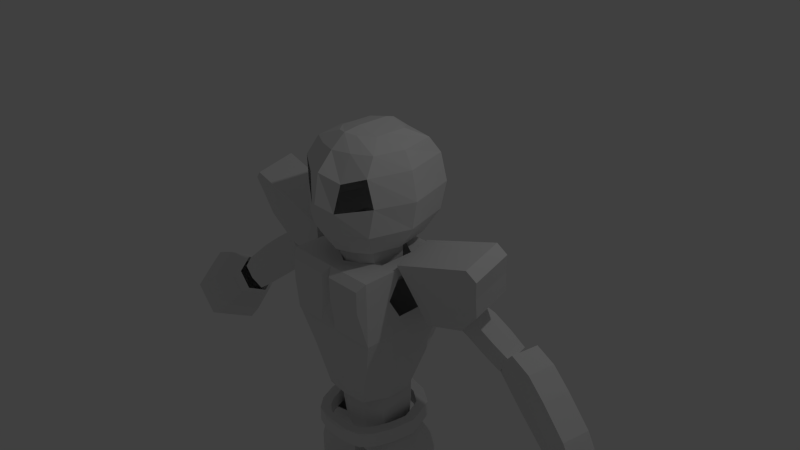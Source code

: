 # Source: KAMEN_soldier_blend.blend  (saved by Blender 2.74.0; exported with 4.5.12 LTS)
import bpy
from mathutils import Matrix  # noqa: F401  (used for matrix-valued properties, if any)

bpy.ops.wm.read_factory_settings(use_empty=True)
scene = bpy.context.scene
scene.name = 'Scene'

# ---- collections
col_collection_1 = bpy.data.collections.new('Collection 1'); scene.collection.children.link(col_collection_1)

# ---- world
world_world = bpy.data.worlds.new('World'); scene.world = world_world
world_world.color = (0.05088, 0.05088, 0.05088)
world_world.use_sun_shadow = False
world_world.sun_shadow_jitter_overblur = 0.0
world_world.cycles.sampling_method = 'MANUAL'
world_world.cycles.sample_map_resolution = 256

# ---- cameras
cam_camera = bpy.data.cameras.new('Camera')
cam_camera.clip_end = 100.0
cam_camera.lens = 35.0
cam_camera.sensor_width = 32.0
cam_camera.sensor_height = 18.0
cam_camera.ortho_scale = 7.314
cam_camera.dof.focus_distance = 0.0
cam_camera.dof.aperture_fstop = 128.0

# ---- lights
light_lamp = bpy.data.lights.new('Lamp', 'POINT')
light_lamp.transmission_factor = 0.0
light_lamp.cutoff_distance = 30.0
light_lamp.energy = 100.0
light_lamp.shadow_buffer_clip_start = 1.001
light_lamp.shadow_soft_size = 0.1
light_lamp.shadow_maximum_resolution = 0.006
light_lamp.use_absolute_resolution = True
light_lamp.cycles.use_multiple_importance_sampling = False

# ---- meshes
me_cylinder_003 = bpy.data.meshes.new('Cylinder.003')
me_cylinder_003.from_pydata([(0.6394, 0.5, -0.65), (0.6399, 0.5, -0.2), (0.7754, 0.3, -0.65), (0.7755, 0.3, -0.2), (0.7754, -0.3, -0.65), (0.7755, -0.3, -0.2), (0.6394, -0.5, -0.65), (0.6399, -0.5, -0.2), (0.1717, -0.3, -0.65), (0.1722, -0.3, -0.2), (0.1717, 0.3, -0.65), (0.1722, 0.3, -0.2), (-0.6337, 0.5, -0.65), (-0.6331, 0.5, -0.2), (-0.166, 0.3, -0.65), (-0.1655, 0.3, -0.2), (-0.166, -0.3, -0.65), (-0.1655, -0.3, -0.2), (-0.6337, -0.5, -0.65), (-0.6331, -0.5, -0.2), (-0.7704, -0.3, -0.65), (-0.7703, -0.3, -0.2), (-0.7704, 0.3, -0.65), (-0.7703, 0.3, -0.2), (0.4723, 0.336, 0.27), (0.5749, 0.252, 0.27), (0.5749, -0.252, 0.27), (0.4723, -0.336, 0.27), (0.1231, -0.252, 0.27), (0.1231, 0.252, 0.27), (-0.4783, 0.336, 0.27), (-0.1291, 0.252, 0.27), (-0.1291, -0.252, 0.27), (-0.4783, -0.336, 0.27), (-0.5793, -0.252, 0.27), (-0.5793, 0.252, 0.27), (0.003359, 0.3, -0.19), (0.003359, -0.3, -0.19), (-0.003003, 0.252, 0.27), (-0.003003, -0.252, 0.27), (0.8528, -8.409e-08, -0.65), (0.853, -1.089e-07, -0.2), (0.6325, -2.869e-08, 0.27), (-0.8476, 3.512e-08, -0.65), (-0.8475, 1.029e-08, -0.2), (-0.6372, 7.145e-08, 0.27), (-0.1754, -0.2805, -2.384e-07), (0.1754, -0.2805, -2.384e-07), (0.1754, 0.2805, -2.384e-07), (-0.1754, 0.2805, -2.384e-07), (-0.5951, 0.4675, -2.384e-07), (-0.7227, 0.2805, -2.384e-07), (-0.7227, -0.2805, -2.384e-07), (-0.5951, -0.4675, -2.384e-07), (0.5952, 0.4675, -2.384e-07), (0.5952, -0.4675, -2.384e-07), (0.7227, -0.2805, -2.384e-07), (0.7227, 0.2805, -2.384e-07), (-2.414e-06, 0.2805, -2.384e-07), (-2.414e-06, -0.2805, -2.384e-07), (0.7949, -4.729e-08, -2.384e-07), (-0.795, 6.417e-08, -2.384e-07)], [], [(0, 1, 3, 2), (40, 41, 5, 4), (4, 5, 7, 6), (6, 7, 9, 8), (59, 47, 28, 39), (10, 11, 1, 0), (8, 9, 11, 10), (50, 51, 35, 30), (12, 13, 15, 14), (14, 15, 17, 16), (16, 17, 19, 18), (18, 19, 21, 20), (36, 37, 17, 15), (22, 23, 13, 12), (43, 44, 23, 22), (58, 49, 31, 38), (61, 52, 34, 45), (52, 53, 33, 34), (53, 46, 32, 33), (49, 50, 30, 31), (54, 48, 29, 24), (47, 55, 27, 28), (55, 56, 26, 27), (60, 57, 25, 42), (57, 54, 24, 25), (48, 58, 38, 29), (11, 9, 37, 36), (46, 59, 39, 32), (56, 60, 42, 26), (2, 3, 41, 40), (51, 61, 45, 35), (20, 21, 44, 43), (23, 44, 61, 51), (5, 41, 60, 56), (17, 37, 59, 46), (11, 36, 58, 48), (3, 1, 54, 57), (41, 3, 57, 60), (7, 5, 56, 55), (9, 7, 55, 47), (1, 11, 48, 54), (15, 13, 50, 49), (19, 17, 46, 53), (21, 19, 53, 52), (44, 21, 52, 61), (36, 15, 49, 58), (13, 23, 51, 50), (37, 9, 47, 59)])
me_cylinder_003.use_remesh_preserve_volume = False
me_cylinder_003.use_remesh_preserve_attributes = False
me_cylinder_003.use_mirror_vertex_groups = False
me_cylinder_003.update()
me_cube_006 = bpy.data.meshes.new('Cube.006')
me_cube_006.from_pydata([(-1.0, -0.6278, -0.4223), (-1.0, -0.6012, 0.5), (-1.0, 0.6372, -0.5867), (-1.0, 0.5988, 0.5), (1.0, -0.6278, -0.4223), (1.0, -0.6012, 0.5), (1.0, 0.6372, -0.5867), (1.0, 0.5988, 0.5), (-1.0, -0.3345, 0.5), (-1.0, 0.3322, 0.5), (-1.0, 0.3322, -0.8339), (-1.0, -0.3345, -0.8339), (1.0, 0.3322, 0.5), (1.0, -0.3345, 0.5), (1.0, -0.3345, -0.8339), (1.0, 0.3322, -0.8339), (-1.0, -0.001168, 0.5), (-1.0, -0.001166, -0.8339), (1.0, -0.001168, 0.5), (1.0, -0.001166, -0.8339), (0.8, -0.001168, 0.5), (0.4, 0.2067, 0.5), (-0.4, 0.2067, 0.5), (-0.8, -0.001168, 0.5), (-0.4, -0.209, 0.5), (0.4, -0.209, 0.5), (0.8, -0.001166, -0.8339), (0.4, 0.2067, -0.8339), (-0.4, 0.2067, -0.8339), (-0.8, -0.001166, -0.8339), (-0.4, -0.209, -0.8339), (0.4, -0.209, -0.8339), (-1.0, -0.6145, 0.1399), (-1.0, 0.618, 0.05772), (1.0, 0.618, 0.05772), (1.0, -0.6145, 0.1399), (1.0, 0.3322, -0.06588), (1.0, -0.3345, -0.06588), (-1.0, -0.3345, -0.06588), (-1.0, 0.3322, -0.06588), (-1.0, -0.001167, -0.06588), (1.0, -0.001167, -0.06588)], [], [(39, 33, 2, 10), (33, 34, 6, 2), (37, 35, 4, 14), (35, 32, 0, 4), (10, 2, 6, 15), (12, 7, 3, 9), (5, 13, 8, 1), (0, 11, 14, 4), (34, 36, 15, 6), (41, 37, 14, 19), (32, 38, 11, 0), (40, 39, 10, 17), (38, 40, 17, 11), (36, 41, 19, 15), (8, 13, 25, 24), (13, 18, 20, 25), (18, 12, 21, 20), (12, 9, 22, 21), (9, 16, 23, 22), (16, 8, 24, 23), (11, 30, 31, 14), (14, 31, 26, 19), (19, 26, 27, 15), (15, 27, 28, 10), (10, 28, 29, 17), (17, 29, 30, 11), (12, 18, 41, 36), (8, 16, 40, 38), (16, 9, 39, 40), (1, 8, 38, 32), (18, 13, 37, 41), (7, 12, 36, 34), (5, 1, 32, 35), (13, 5, 35, 37), (3, 7, 34, 33), (9, 3, 33, 39)])
me_cube_006.use_remesh_preserve_volume = False
me_cube_006.use_remesh_preserve_attributes = False
me_cube_006.use_mirror_vertex_groups = False
me_cube_006.update()
me_cube_005 = bpy.data.meshes.new('Cube.005')
me_cube_005.from_pydata([(1.0, -0.6278, -0.4223), (1.0, -0.6012, 0.5), (1.0, 0.6372, -0.5867), (1.0, 0.5988, 0.5), (-1.0, -0.6278, -0.4223), (-1.0, -0.6012, 0.5), (-1.0, 0.6372, -0.5867), (-1.0, 0.5988, 0.5), (1.0, -0.3345, 0.5), (1.0, 0.3322, 0.5), (1.0, 0.3322, -0.8339), (1.0, -0.3345, -0.8339), (-1.0, 0.3322, 0.5), (-1.0, -0.3345, 0.5), (-1.0, -0.3345, -0.8339), (-1.0, 0.3322, -0.8339), (1.0, -0.001168, 0.5), (1.0, -0.001166, -0.8339), (-1.0, -0.001168, 0.5), (-1.0, -0.001166, -0.8339), (-0.8, -0.001168, 0.5), (-0.4, 0.2067, 0.5), (0.4, 0.2067, 0.5), (0.8, -0.001168, 0.5), (0.4, -0.209, 0.5), (-0.4, -0.209, 0.5), (-0.8, -0.001166, -0.8339), (-0.4, 0.2067, -0.8339), (0.4, 0.2067, -0.8339), (0.8, -0.001166, -0.8339), (0.4, -0.209, -0.8339), (-0.4, -0.209, -0.8339), (1.0, -0.6145, 0.1399), (1.0, 0.618, 0.05772), (-1.0, 0.618, 0.05772), (-1.0, -0.6145, 0.1399), (-1.0, 0.3322, -0.06588), (-1.0, -0.3345, -0.06588), (1.0, -0.3345, -0.06588), (1.0, 0.3322, -0.06588), (1.0, -0.001167, -0.06588), (-1.0, -0.001167, -0.06588)], [], [(39, 10, 2, 33), (33, 2, 6, 34), (37, 14, 4, 35), (35, 4, 0, 32), (10, 15, 6, 2), (12, 9, 3, 7), (5, 1, 8, 13), (0, 4, 14, 11), (34, 6, 15, 36), (41, 19, 14, 37), (32, 0, 11, 38), (40, 17, 10, 39), (38, 11, 17, 40), (36, 15, 19, 41), (8, 24, 25, 13), (13, 25, 20, 18), (18, 20, 21, 12), (12, 21, 22, 9), (9, 22, 23, 16), (16, 23, 24, 8), (11, 14, 31, 30), (14, 19, 26, 31), (19, 15, 27, 26), (15, 10, 28, 27), (10, 17, 29, 28), (17, 11, 30, 29), (12, 36, 41, 18), (8, 38, 40, 16), (16, 40, 39, 9), (1, 32, 38, 8), (18, 41, 37, 13), (7, 34, 36, 12), (5, 35, 32, 1), (13, 37, 35, 5), (3, 33, 34, 7), (9, 39, 33, 3)])
me_cube_005.use_remesh_preserve_volume = False
me_cube_005.use_remesh_preserve_attributes = False
me_cube_005.use_mirror_vertex_groups = False
me_cube_005.update()
me_cylinder_002 = bpy.data.meshes.new('Cylinder.002')
me_cylinder_002.from_pydata([(-0.09784, -13.17, -0.2247), (0.6254, -13.18, -0.1404), (0.705, -13.75, 0.1404), (0.02965, -14.07, 0.2247), (-0.5913, -14.03, 0.1404), (-0.6709, -13.47, -0.1404), (0.114, 0.9584, -0.5665), (-0.2377, -1.341, -0.006595), (0.735, 0.9966, -0.4821), (0.3831, -1.304, 0.07747), (0.8147, 1.561, -0.2013), (0.4628, -0.7389, 0.3583), (0.2415, 1.862, -0.1172), (-0.1103, -0.4374, 0.4428), (-0.3794, 1.825, -0.2013), (-0.7312, -0.4757, 0.3583), (-0.459, 1.26, -0.4821), (-0.8109, -1.041, 0.07747), (-0.1509, -0.9233, -0.1096), (0.5619, -0.906, -0.02544), (0.6415, -0.3411, 0.2554), (-0.02344, -0.01954, 0.3398), (-0.6444, -0.05768, 0.2554), (-0.7241, -0.6225, -0.02544), (0.6889, 0.0479, -0.2554), (0.7685, 0.6128, 0.02545), (0.08273, 0.9383, 0.1095), (-0.5381, 0.9008, 0.02545), (-0.6178, 0.3359, -0.2554), (-0.04476, 0.03453, -0.3398), (-0.09784, -0.4444, -0.2247), (0.6254, -0.429, -0.1404), (0.705, 0.1358, 0.1404), (0.02965, 0.4594, 0.2247), (-0.5913, 0.4215, 0.1404), (-0.6709, -0.1433, -0.1404)], [(0, 1), (1, 2), (2, 3), (3, 4), (5, 0), (4, 5)], [(18, 19, 9, 7), (19, 20, 11, 9), (20, 21, 13, 11), (21, 22, 15, 13), (23, 18, 7, 17), (22, 23, 17, 15), (34, 35, 23, 22), (35, 30, 18, 23), (33, 34, 22, 21), (32, 33, 21, 20), (31, 32, 20, 19), (30, 31, 19, 18), (6, 8, 24, 29), (8, 10, 25, 24), (10, 12, 26, 25), (12, 14, 27, 26), (16, 6, 29, 28), (14, 16, 28, 27), (29, 24, 31, 30), (24, 25, 32, 31), (25, 26, 33, 32), (26, 27, 34, 33), (28, 29, 30, 35), (27, 28, 35, 34)])
me_cylinder_002.use_remesh_preserve_volume = False
me_cylinder_002.use_remesh_preserve_attributes = False
me_cylinder_002.use_mirror_vertex_groups = False
me_cylinder_002.update()
me_cylinder_001 = bpy.data.meshes.new('Cylinder.001')
me_cylinder_001.from_pydata([(0.114, -0.9584, -0.5665), (-0.2377, 1.341, -0.006595), (0.735, -0.9966, -0.4821), (0.3831, 1.304, 0.07747), (0.8147, -1.561, -0.2013), (0.4628, 0.7389, 0.3583), (0.2415, -1.862, -0.1172), (-0.1103, 0.4374, 0.4428), (-0.3794, -1.825, -0.2013), (-0.7312, 0.4757, 0.3583), (-0.459, -1.26, -0.4821), (-0.8109, 1.041, 0.07747), (-0.1509, 0.9233, -0.1096), (0.5619, 0.906, -0.02544), (0.6415, 0.3411, 0.2554), (-0.02344, 0.01955, 0.3398), (-0.6444, 0.05768, 0.2554), (-0.7241, 0.6225, -0.02544), (0.6889, -0.0479, -0.2554), (0.7685, -0.6128, 0.02545), (0.08273, -0.9383, 0.1095), (-0.5381, -0.9008, 0.02545), (-0.6178, -0.3359, -0.2554), (-0.04476, -0.03453, -0.3398), (-0.09784, 0.4444, -0.2247), (0.6254, 0.429, -0.1404), (0.705, -0.1358, 0.1404), (0.02965, -0.4594, 0.2247), (-0.5913, -0.4215, 0.1404), (-0.6709, 0.1433, -0.1404)], [], [(12, 1, 3, 13), (13, 3, 5, 14), (14, 5, 7, 15), (15, 7, 9, 16), (17, 11, 1, 12), (16, 9, 11, 17), (28, 16, 17, 29), (29, 17, 12, 24), (27, 15, 16, 28), (26, 14, 15, 27), (25, 13, 14, 26), (24, 12, 13, 25), (0, 23, 18, 2), (2, 18, 19, 4), (4, 19, 20, 6), (6, 20, 21, 8), (10, 22, 23, 0), (8, 21, 22, 10), (23, 24, 25, 18), (18, 25, 26, 19), (19, 26, 27, 20), (20, 27, 28, 21), (22, 29, 24, 23), (21, 28, 29, 22)])
me_cylinder_001.use_remesh_preserve_volume = False
me_cylinder_001.use_remesh_preserve_attributes = False
me_cylinder_001.use_mirror_vertex_groups = False
me_cylinder_001.update()
me_cube_004 = bpy.data.meshes.new('Cube.004')
me_cube_004.from_pydata([(0.1835, -0.5455, -0.7749), (0.6206, -1.374, 0.4038), (0.2195, 1.386, -0.5709), (0.6565, 0.558, 0.6077), (-1.082, -0.9163, 0.01046), (-1.059, -1.574, 1.004), (-1.046, 1.016, 0.2144), (-1.023, 0.3574, 1.208), (-0.1767, 0.4585, 0.9055), (-0.6137, 1.287, -0.2732), (-0.2126, -1.473, 0.7016), (-0.6497, -0.645, -0.4771), (0.5427, -1.226, 0.1939), (0.5787, 0.7055, 0.3978), (-1.202, 0.4928, 1.034), (-1.238, -1.439, 0.8304), (-0.3917, -1.338, 0.5278), (-0.3557, 0.5939, 0.7318), (0.4474, 0.8618, 0.03889), (0.545, 0.2232, 0.2776), (0.5287, -0.6534, 0.1851), (0.4148, -0.8913, -0.1462), (0.3173, -0.2527, -0.3849), (0.3336, 0.6238, -0.2924), (0.4069, 1.031, -0.06544), (-1.117, 0.7393, 0.6455), (-1.152, -1.193, 0.4416), (-0.5129, -1.006, 0.04651), (-0.4769, 0.9256, 0.2504), (0.371, -0.9007, -0.2694), (-0.1804, 1.249, -0.4381), (-0.4843, 0.7759, -0.3786), (-0.5006, -0.1007, -0.4712), (-0.2131, -0.5037, -0.6231), (0.09083, -0.03006, -0.6825), (0.1071, 0.8465, -0.59), (-0.1788, 1.339, -0.4286), (0.2223, -1.421, 0.5461), (0.2583, 0.5104, 0.75), (-0.2147, -0.593, -0.6325), (0.1805, 0.658, 0.5401), (0.1445, -1.274, 0.3362), (0.008679, 0.9835, 0.07688), (-0.02728, -0.9483, -0.127)], [], [(28, 9, 6, 25), (25, 6, 4, 26), (43, 39, 0, 29), (11, 4, 6, 9), (37, 1, 3, 38), (5, 10, 8, 7), (26, 4, 11, 27), (42, 36, 9, 28), (38, 40, 17, 8), (5, 15, 16, 10), (37, 41, 12, 1), (7, 14, 15, 5), (8, 17, 14, 7), (1, 12, 13, 3), (13, 12, 20, 19), (2, 0, 22, 23), (40, 42, 28, 17), (15, 26, 27, 16), (41, 43, 29, 12), (14, 25, 26, 15), (17, 28, 25, 14), (21, 22, 0, 29), (12, 29, 21, 20), (2, 24, 18, 23), (18, 24, 13, 19), (16, 27, 43, 41), (13, 24, 42, 40), (10, 16, 41, 37), (3, 13, 40, 38), (24, 2, 36, 42), (10, 37, 38, 8), (27, 11, 39, 43), (0, 2, 35, 34), (33, 39, 0, 34), (2, 35, 30, 36), (9, 31, 32, 11), (11, 32, 33, 39), (30, 31, 9, 36)])
me_cube_004.use_remesh_preserve_volume = False
me_cube_004.use_remesh_preserve_attributes = False
me_cube_004.use_mirror_vertex_groups = False
me_cube_004.update()
me_cube_003 = bpy.data.meshes.new('Cube.003')
me_cube_003.from_pydata([(-0.1835, -0.5455, -0.7749), (-0.6206, -1.374, 0.4038), (-0.2195, 1.386, -0.5709), (-0.6565, 0.558, 0.6077), (1.082, -0.9163, 0.01046), (1.059, -1.574, 1.004), (1.046, 1.016, 0.2144), (1.023, 0.3574, 1.208), (0.1767, 0.4585, 0.9055), (0.6137, 1.287, -0.2732), (0.2126, -1.473, 0.7016), (0.6497, -0.645, -0.4771), (-0.5427, -1.226, 0.1939), (-0.5787, 0.7055, 0.3978), (1.202, 0.4928, 1.034), (1.238, -1.439, 0.8304), (0.3917, -1.338, 0.5278), (0.3557, 0.5939, 0.7318), (-0.4474, 0.8618, 0.03889), (-0.545, 0.2232, 0.2776), (-0.5287, -0.6534, 0.1851), (-0.4148, -0.8913, -0.1462), (-0.3173, -0.2527, -0.3849), (-0.3336, 0.6238, -0.2924), (-0.4069, 1.031, -0.06544), (1.117, 0.7393, 0.6455), (1.152, -1.193, 0.4416), (0.5129, -1.006, 0.04651), (0.4769, 0.9256, 0.2504), (-0.371, -0.9007, -0.2694), (0.1804, 1.249, -0.4381), (0.4843, 0.7759, -0.3786), (0.5006, -0.1007, -0.4712), (0.2131, -0.5037, -0.6231), (-0.09083, -0.03006, -0.6825), (-0.1071, 0.8465, -0.59), (0.1788, 1.339, -0.4286), (-0.2223, -1.421, 0.5461), (-0.2583, 0.5104, 0.75), (0.2147, -0.593, -0.6325), (-0.1805, 0.658, 0.5401), (-0.1445, -1.274, 0.3362), (-0.008679, 0.9835, 0.07688), (0.02728, -0.9483, -0.127)], [], [(28, 25, 6, 9), (25, 26, 4, 6), (43, 29, 0, 39), (11, 9, 6, 4), (37, 38, 3, 1), (5, 7, 8, 10), (26, 27, 11, 4), (42, 28, 9, 36), (38, 8, 17, 40), (5, 10, 16, 15), (37, 1, 12, 41), (7, 5, 15, 14), (8, 7, 14, 17), (1, 3, 13, 12), (13, 19, 20, 12), (2, 23, 22, 0), (40, 17, 28, 42), (15, 16, 27, 26), (41, 12, 29, 43), (14, 15, 26, 25), (17, 14, 25, 28), (21, 29, 0, 22), (12, 20, 21, 29), (2, 23, 18, 24), (18, 19, 13, 24), (16, 41, 43, 27), (13, 40, 42, 24), (10, 37, 41, 16), (3, 38, 40, 13), (24, 42, 36, 2), (10, 8, 38, 37), (27, 43, 39, 11), (0, 34, 35, 2), (33, 34, 0, 39), (2, 36, 30, 35), (9, 11, 32, 31), (11, 39, 33, 32), (30, 36, 9, 31)])
me_cube_003.use_remesh_preserve_volume = False
me_cube_003.use_remesh_preserve_attributes = False
me_cube_003.use_mirror_vertex_groups = False
me_cube_003.update()
me_cube_002 = bpy.data.meshes.new('Cube.002')
me_cube_002.from_pydata([(0.7435, -0.495, -0.6366), (-1.431, -0.1116, 0.2006), (0.8679, 0.2109, -0.6366), (-1.307, 0.5943, 0.2006), (1.292, -0.6437, -0.313), (-0.8829, -0.2602, 0.5241), (1.434, 0.1631, -0.313), (-0.7406, 0.5465, 0.5241), (-0.4252, -0.289, -0.2108), (-0.3007, 0.4169, -0.2108), (0.4341, 0.3394, 0.2108), (0.2918, -0.4674, 0.2108), (-0.964, -0.194, 0.009542), (-0.8395, 0.512, 0.009542), (-0.1198, 0.437, 0.4224), (-0.2621, -0.3697, 0.4224), (0.4862, 0.2782, -0.5071), (1.188, 0.2064, -0.1254), (1.046, -0.6004, -0.1254), (0.3617, -0.4277, -0.5071), (-1.01, 0.646, 0.3624), (1.164, 0.2626, -0.4748), (-1.17, -0.2616, 0.3624), (1.004, -0.645, -0.4748), (-0.08002, -0.4538, -1.192e-07), (0.08002, 0.4538, 0.0), (-0.4663, 0.5501, 0.216), (-0.6264, -0.3575, 0.216), (0.6905, -0.5897, -0.3162), (0.8505, 0.3179, -0.3162)], [], [(19, 16, 2, 0), (29, 17, 6, 21), (17, 18, 4, 6), (28, 19, 0, 23), (23, 21, 6, 4), (22, 20, 3, 1), (27, 12, 8, 24), (14, 15, 11, 10), (26, 14, 10, 25), (12, 13, 9, 8), (1, 3, 13, 12), (20, 7, 14, 26), (7, 5, 15, 14), (22, 1, 12, 27), (24, 8, 19, 28), (10, 11, 18, 17), (25, 10, 17, 29), (8, 9, 16, 19), (9, 25, 29, 16), (11, 24, 28, 18), (5, 22, 27, 15), (3, 20, 26, 13), (13, 26, 25, 9), (15, 27, 24, 11), (5, 7, 20, 22), (0, 2, 21, 23), (18, 28, 23, 4), (16, 29, 21, 2)])
me_cube_002.use_remesh_preserve_volume = False
me_cube_002.use_remesh_preserve_attributes = False
me_cube_002.use_mirror_vertex_groups = False
me_cube_002.update()
me_cube = bpy.data.meshes.new('Cube')
me_cube.from_pydata([(-0.7435, -0.495, -0.6366), (1.431, -0.1116, 0.2006), (-0.8679, 0.2109, -0.6366), (1.307, 0.5943, 0.2006), (-1.292, -0.6437, -0.313), (0.8829, -0.2602, 0.5241), (-1.434, 0.1631, -0.313), (0.7406, 0.5465, 0.5241), (0.4252, -0.289, -0.2108), (0.3007, 0.4169, -0.2108), (-0.4341, 0.3394, 0.2108), (-0.2918, -0.4674, 0.2108), (0.964, -0.194, 0.009542), (0.8395, 0.512, 0.009542), (0.1198, 0.437, 0.4224), (0.2621, -0.3697, 0.4224), (-0.4862, 0.2782, -0.5071), (-1.188, 0.2064, -0.1254), (-1.046, -0.6004, -0.1254), (-0.3617, -0.4277, -0.5071), (1.01, 0.646, 0.3624), (-1.164, 0.2626, -0.4748), (1.17, -0.2616, 0.3624), (-1.004, -0.645, -0.4748), (0.08002, -0.4538, 0.0), (-0.08002, 0.4538, 1.192e-07), (0.4663, 0.5501, 0.216), (0.6264, -0.3575, 0.216), (-0.6905, -0.5897, -0.3162), (-0.8506, 0.3179, -0.3162)], [], [(19, 0, 2, 16), (29, 21, 6, 17), (17, 6, 4, 18), (28, 23, 0, 19), (23, 4, 6, 21), (22, 1, 3, 20), (27, 24, 8, 12), (14, 10, 11, 15), (26, 25, 10, 14), (12, 8, 9, 13), (1, 12, 13, 3), (20, 26, 14, 7), (7, 14, 15, 5), (22, 27, 12, 1), (24, 28, 19, 8), (10, 17, 18, 11), (25, 29, 17, 10), (8, 19, 16, 9), (9, 16, 29, 25), (11, 18, 28, 24), (5, 15, 27, 22), (3, 13, 26, 20), (13, 9, 25, 26), (15, 11, 24, 27), (5, 22, 20, 7), (0, 23, 21, 2), (18, 4, 23, 28), (16, 2, 21, 29)])
me_cube.use_remesh_preserve_volume = False
me_cube.use_remesh_preserve_attributes = False
me_cube.use_mirror_vertex_groups = False
me_cube.update()
me_cube_010 = bpy.data.meshes.new('Cube.010')
me_cube_010.from_pydata([], [], [])
me_cube_010.use_remesh_preserve_volume = False
me_cube_010.use_remesh_preserve_attributes = False
me_cube_010.use_mirror_vertex_groups = False
me_cube_010.update()
me_cylinder_012 = bpy.data.meshes.new('Cylinder.012')
me_cylinder_012.from_pydata([(3.896e-08, 1.035, -0.8366), (3.896e-08, 1.035, 0.8366), (0.866, 0.5349, -0.8366), (0.9526, 0.5349, 0.8366), (0.866, -0.4651, -0.8366), (0.9526, -0.5523, 0.8366), (-4.847e-08, -0.9651, -0.8366), (-4.847e-08, -1.052, 0.8366), (-0.866, -0.4651, -0.8366), (-0.9526, -0.5523, 0.8366), (-0.866, 0.5349, -0.8366), (-0.9526, 0.5349, 0.8366), (3.896e-08, 1.035, -5.96e-08), (0.9526, 0.5349, -1.192e-07), (0.9526, -0.5523, -1.192e-07), (-4.847e-08, -1.052, -1.192e-07), (-0.9526, -0.5523, -1.192e-07), (-0.9526, 0.5349, -1.192e-07), (0.433, -0.8023, -0.8366), (0.4763, -0.8894, 0.8366), (0.4763, -0.8894, -1.192e-07), (-0.433, -0.8023, -0.8366), (-0.4763, -0.8894, 0.8366), (-0.4763, -0.8894, -1.192e-07), (0.433, 0.9156, -0.8366), (0.4763, 0.9156, 0.8366), (0.4763, 0.9156, -8.941e-08), (-0.433, 0.9156, -0.8366), (-0.4763, 0.9156, 0.8366), (-0.4763, 0.9156, -8.941e-08)], [], [(26, 25, 3, 13), (13, 3, 5, 14), (20, 19, 7, 15), (23, 22, 9, 16), (29, 28, 1, 12), (16, 9, 11, 17), (8, 16, 17, 10), (27, 29, 12, 0), (21, 23, 16, 8), (18, 20, 15, 6), (2, 13, 14, 4), (24, 26, 13, 2), (4, 14, 20, 18), (14, 5, 19, 20), (6, 15, 23, 21), (15, 7, 22, 23), (0, 12, 26, 24), (12, 1, 25, 26), (10, 17, 29, 27), (17, 11, 28, 29)])
me_cylinder_012.use_remesh_preserve_volume = False
me_cylinder_012.use_remesh_preserve_attributes = False
me_cylinder_012.use_mirror_vertex_groups = False
me_cylinder_012.update()
me_cylinder_011 = bpy.data.meshes.new('Cylinder.011')
me_cylinder_011.from_pydata([(0.0, 1.0, -1.0), (0.0, 0.7704, 1.0), (0.866, 0.5, -1.0), (0.866, 0.4235, 1.0), (0.866, -0.5, -1.0), (0.866, -0.5, 1.0), (-8.742e-08, -0.949, -1.0), (-8.742e-08, -0.949, 1.0), (-0.866, -0.5, -1.0), (-0.866, -0.5, 1.0), (-0.866, 0.5, -1.0), (-0.866, 0.4235, 1.0), (0.0, 1.0, 0.5102), (0.866, 0.5, 0.5102), (0.866, -0.7551, 0.5102), (-8.742e-08, -1.204, 0.5102), (-0.866, -0.7551, 0.5102), (-0.866, 0.5, 0.5102), (0.866, 0.5, -0.5), (0.866, -0.7041, -0.5), (-8.742e-08, -1.153, -0.5), (-0.866, -0.7041, -0.5), (-0.866, 0.5, -0.5), (0.0, 1.0, -0.5), (0.433, -0.801, -1.0), (0.433, -0.801, 1.0), (0.433, -1.056, 0.5102), (0.433, -1.005, -0.5), (-0.433, -0.801, -1.0), (-0.433, -0.801, 1.0), (-0.433, -1.056, 0.5102), (-0.433, -1.005, -0.5)], [], [(12, 1, 3, 13), (13, 3, 5, 14), (26, 25, 7, 15), (30, 29, 9, 16), (2, 18, 19, 4), (17, 11, 1, 12), (16, 9, 11, 17), (0, 23, 18, 2), (21, 16, 17, 22), (22, 17, 12, 23), (31, 30, 16, 21), (27, 26, 15, 20), (18, 13, 14, 19), (23, 12, 13, 18), (24, 27, 20, 6), (28, 31, 21, 8), (10, 22, 23, 0), (8, 21, 22, 10), (4, 19, 27, 24), (19, 14, 26, 27), (14, 5, 25, 26), (6, 20, 31, 28), (20, 15, 30, 31), (15, 7, 29, 30)])
me_cylinder_011.use_remesh_preserve_volume = False
me_cylinder_011.use_remesh_preserve_attributes = False
me_cylinder_011.use_mirror_vertex_groups = False
me_cylinder_011.update()
me_cylinder_010 = bpy.data.meshes.new('Cylinder.010')
me_cylinder_010.from_pydata([(0.0, 0.3835, -0.9906), (0.0, 0.3835, 0.7254), (-0.3603, 0.3835, -0.7826), (-0.3603, 0.3835, 0.5694), (-0.4503, -0.1885, -0.5226), (-0.4503, -0.1885, 0.5694), (0.0, -0.3965, -0.6786), (0.0, -0.3965, 0.7254), (0.4503, -0.1885, -0.5226), (0.4503, -0.1885, 0.5694), (0.3603, 0.3835, -0.7826), (0.3603, 0.3835, 0.5694), (0.0, 0.3835, 0.0494), (-0.3603, 0.3835, 0.0494), (-0.4503, -0.1885, 0.3094), (0.0, -0.4485, 0.3614), (0.4503, -0.1885, 0.3094), (0.3603, 0.3835, 0.0494), (0.4503, -0.1885, -0.2106), (0.0, -0.4485, -0.2626), (-0.4503, -0.1885, -0.2106), (0.2702, -0.4485, 0.2054), (0.2702, -0.4485, -0.1066), (-0.2702, -0.4485, -0.1066), (-0.2702, -0.4485, 0.2054), (-0.4053, 0.0975, -0.7526), (0.4053, 0.0975, -0.7526), (0.0, -0.0065, -0.9346), (0.4053, 0.0975, -0.0806), (-0.4053, 0.0975, -0.0806), (-0.4278, -0.0455, -0.5876), (-0.4053, 0.0975, 0.5694), (0.4053, 0.0975, 0.5694), (0.0, -0.0065, 0.7254), (0.4053, 0.0975, 0.1794), (-0.4053, 0.0975, 0.1794), (-0.4278, -0.0455, -0.1456), (0.4278, -0.0455, -0.5876), (0.0, -0.2015, -0.7566), (0.4278, -0.0455, -0.1456)], [], [(12, 13, 3, 1), (35, 14, 5, 31), (14, 15, 7, 5), (15, 16, 9, 7), (17, 12, 1, 11), (34, 17, 11, 32), (25, 2, 0, 27), (27, 0, 10, 26), (31, 5, 7, 33), (33, 7, 9, 32), (26, 10, 17, 28), (10, 0, 12, 17), (6, 8, 18, 19), (4, 6, 19, 20), (30, 4, 20, 36), (0, 2, 13, 12), (19, 23, 20), (15, 14, 24), (24, 14, 20, 23), (18, 16, 21, 22), (18, 22, 19), (15, 21, 16), (34, 16, 18, 39), (35, 13, 29, 36), (2, 25, 29, 13), (37, 26, 28, 39), (38, 27, 26, 37), (30, 25, 27, 38), (4, 30, 38, 6), (6, 38, 37, 8), (8, 37, 39, 18), (14, 35, 36, 20), (17, 34, 39, 28), (25, 30, 36, 29), (1, 33, 32, 11), (3, 31, 33, 1), (16, 34, 32, 9), (13, 35, 31, 3)])
me_cylinder_010.use_remesh_preserve_volume = False
me_cylinder_010.use_remesh_preserve_attributes = False
me_cylinder_010.use_mirror_vertex_groups = False
me_cylinder_010.update()
me_cylinder_009 = bpy.data.meshes.new('Cylinder.009')
me_cylinder_009.from_pydata([(-5.96e-08, 0.3835, -0.9906), (-5.96e-08, 0.3835, 0.7254), (0.3603, 0.3835, -0.7826), (0.3603, 0.3835, 0.5694), (0.4503, -0.1885, -0.5226), (0.4503, -0.1885, 0.5694), (-8.941e-08, -0.3965, -0.6786), (-8.941e-08, -0.3965, 0.7254), (-0.4503, -0.1885, -0.5226), (-0.4503, -0.1885, 0.5694), (-0.3603, 0.3835, -0.7826), (-0.3603, 0.3835, 0.5694), (-5.96e-08, 0.3835, 0.0494), (0.3603, 0.3835, 0.0494), (0.4503, -0.1885, 0.3094), (-5.96e-08, -0.4485, 0.3614), (-0.4503, -0.1885, 0.3094), (-0.3603, 0.3835, 0.0494), (-0.4503, -0.1885, -0.2106), (-5.96e-08, -0.4485, -0.2626), (0.4503, -0.1885, -0.2106), (-0.2702, -0.4485, 0.2054), (-0.2702, -0.4485, -0.1066), (0.2702, -0.4485, -0.1066), (0.2702, -0.4485, 0.2054), (0.4053, 0.0975, -0.7526), (-0.4053, 0.0975, -0.7526), (-5.96e-08, -0.0065, -0.9346), (-0.4053, 0.0975, -0.0806), (0.4053, 0.0975, -0.0806), (0.4278, -0.0455, -0.5876), (0.4053, 0.0975, 0.5694), (-0.4053, 0.0975, 0.5694), (-5.96e-08, -0.0065, 0.7254), (-0.4053, 0.0975, 0.1794), (0.4053, 0.0975, 0.1794), (0.4278, -0.0455, -0.1456), (-0.4278, -0.0455, -0.5876), (-5.96e-08, -0.2015, -0.7566), (-0.4278, -0.0455, -0.1456)], [], [(12, 1, 3, 13), (35, 31, 5, 14), (14, 5, 7, 15), (15, 7, 9, 16), (17, 11, 1, 12), (34, 32, 11, 17), (25, 27, 0, 2), (27, 26, 10, 0), (31, 33, 7, 5), (33, 32, 9, 7), (26, 28, 17, 10), (10, 17, 12, 0), (6, 19, 18, 8), (4, 20, 19, 6), (30, 36, 20, 4), (0, 12, 13, 2), (19, 20, 23), (15, 24, 14), (24, 23, 20, 14), (18, 22, 21, 16), (18, 19, 22), (15, 16, 21), (34, 39, 18, 16), (35, 36, 29, 13), (2, 13, 29, 25), (37, 39, 28, 26), (38, 37, 26, 27), (30, 38, 27, 25), (4, 6, 38, 30), (6, 8, 37, 38), (8, 18, 39, 37), (14, 20, 36, 35), (17, 28, 39, 34), (25, 29, 36, 30), (1, 11, 32, 33), (3, 1, 33, 31), (16, 9, 32, 34), (13, 3, 31, 35)])
me_cylinder_009.use_remesh_preserve_volume = False
me_cylinder_009.use_remesh_preserve_attributes = False
me_cylinder_009.use_mirror_vertex_groups = False
me_cylinder_009.update()
me_cylinder_008 = bpy.data.meshes.new('Cylinder.008')
me_cylinder_008.from_pydata([(-2.98e-08, 0.32, 0.3), (-2.98e-08, 0.32, 0.5), (-0.2771, 0.16, 0.3), (-0.2771, 0.16, 0.5), (-0.2771, -0.26, 0.3), (-0.2771, -0.16, 0.5), (0.0, -0.42, 0.3), (0.0, -0.32, 0.5), (0.2771, -0.26, 0.3), (0.2771, -0.16, 0.5), (0.2771, 0.16, 0.3), (0.2771, 0.16, 0.5), (-2.98e-08, 0.256, 0.0), (-0.2217, 0.128, 0.0), (-0.2217, 0.128, 0.5), (-2.98e-08, 0.256, 0.5), (-0.2217, -0.128, 0.0), (-0.2217, -0.128, 0.5), (0.0, -0.256, 0.0), (0.0, -0.256, 0.5), (0.2217, -0.128, 0.0), (0.2217, -0.128, 0.5), (0.2217, 0.128, 0.0), (0.2217, 0.128, 0.5), (-2.98e-08, 0.32, -0.7), (-0.2771, 0.16, -0.7), (-0.2771, -0.16, -0.7), (0.0, -0.32, -0.7), (0.2771, -0.16, -0.7), (0.2771, 0.16, -0.7), (-2.98e-08, 0.256, -0.7), (-0.2217, 0.128, -0.7), (-0.2217, -0.128, -0.7), (0.0, -0.256, -0.7), (0.2217, -0.128, -0.7), (0.2217, 0.128, -0.7), (-2.98e-08, 0.3261, -1.03), (-0.2771, 0.1661, -1.03), (-0.2771, -0.1539, -1.03), (-1.355e-18, -0.3139, -1.03), (0.2771, -0.1539, -1.03), (0.2771, 0.1661, -1.03), (-2.98e-08, 0.2621, -1.03), (-0.2217, 0.1341, -1.03), (-0.2217, -0.1219, -1.03), (-1.355e-18, -0.2499, -1.03), (0.2217, -0.1219, -1.03), (0.2217, 0.1341, -1.03), (-2.98e-08, 0.32, -0.1), (0.2771, 0.16, -0.1), (0.2771, -0.21, -0.1), (0.0, -0.4, -0.1), (-0.2771, -0.21, -0.1), (-0.2771, 0.16, -0.1)], [], [(30, 42, 47, 35), (26, 38, 39, 27), (28, 40, 41, 29), (0, 2, 3, 1), (2, 4, 5, 3), (4, 6, 7, 5), (6, 8, 9, 7), (12, 15, 14, 13), (10, 0, 1, 11), (8, 10, 11, 9), (13, 14, 17, 16), (16, 17, 19, 18), (18, 19, 21, 20), (22, 23, 15, 12), (20, 21, 23, 22), (11, 1, 15, 23), (12, 13, 31, 30), (9, 11, 23, 21), (13, 16, 32, 31), (7, 9, 21, 19), (16, 18, 33, 32), (5, 7, 19, 17), (18, 20, 34, 33), (3, 5, 17, 14), (20, 22, 35, 34), (1, 3, 14, 15), (22, 12, 30, 35), (31, 43, 42, 30), (33, 45, 44, 32), (35, 47, 46, 34), (48, 49, 29, 24), (49, 50, 28, 29), (50, 51, 27, 28), (51, 52, 26, 27), (52, 53, 25, 26), (53, 48, 24, 25), (36, 41, 47, 42), (41, 40, 46, 47), (40, 39, 45, 46), (39, 38, 44, 45), (38, 37, 43, 44), (37, 36, 42, 43), (24, 36, 37, 25), (34, 46, 45, 33), (32, 44, 43, 31), (29, 41, 36, 24), (27, 39, 40, 28), (25, 37, 38, 26), (2, 0, 48, 53), (4, 2, 53, 52), (6, 4, 52, 51), (8, 6, 51, 50), (10, 8, 50, 49), (0, 10, 49, 48)])
me_cylinder_008.use_remesh_preserve_volume = False
me_cylinder_008.use_remesh_preserve_attributes = False
me_cylinder_008.use_mirror_vertex_groups = False
me_cylinder_008.update()
me_cylinder_007 = bpy.data.meshes.new('Cylinder.007')
me_cylinder_007.from_pydata([(2.98e-08, 0.32, 0.3), (2.98e-08, 0.32, 0.5), (0.2771, 0.16, 0.3), (0.2771, 0.16, 0.5), (0.2771, -0.26, 0.3), (0.2771, -0.16, 0.5), (0.0, -0.42, 0.3), (0.0, -0.32, 0.5), (-0.2771, -0.26, 0.3), (-0.2771, -0.16, 0.5), (-0.2771, 0.16, 0.3), (-0.2771, 0.16, 0.5), (2.98e-08, 0.256, 0.0), (0.2217, 0.128, 0.0), (0.2217, 0.128, 0.5), (2.98e-08, 0.256, 0.5), (0.2217, -0.128, 0.0), (0.2217, -0.128, 0.5), (0.0, -0.256, 0.0), (0.0, -0.256, 0.5), (-0.2217, -0.128, 0.0), (-0.2217, -0.128, 0.5), (-0.2217, 0.128, 0.0), (-0.2217, 0.128, 0.5), (2.98e-08, 0.32, -0.7), (0.2771, 0.16, -0.7), (0.2771, -0.16, -0.7), (0.0, -0.32, -0.7), (-0.2771, -0.16, -0.7), (-0.2771, 0.16, -0.7), (2.98e-08, 0.256, -0.7), (0.2217, 0.128, -0.7), (0.2217, -0.128, -0.7), (0.0, -0.256, -0.7), (-0.2217, -0.128, -0.7), (-0.2217, 0.128, -0.7), (2.98e-08, 0.3261, -1.03), (0.2771, 0.1661, -1.03), (0.2771, -0.1539, -1.03), (-1.355e-18, -0.3139, -1.03), (-0.2771, -0.1539, -1.03), (-0.2771, 0.1661, -1.03), (2.98e-08, 0.2621, -1.03), (0.2217, 0.1341, -1.03), (0.2217, -0.1219, -1.03), (-1.355e-18, -0.2499, -1.03), (-0.2217, -0.1219, -1.03), (-0.2217, 0.1341, -1.03), (2.98e-08, 0.32, -0.1), (-0.2771, 0.16, -0.1), (-0.2771, -0.21, -0.1), (0.0, -0.4, -0.1), (0.2771, -0.21, -0.1), (0.2771, 0.16, -0.1)], [], [(0, 1, 3, 2), (2, 3, 5, 4), (4, 5, 7, 6), (6, 7, 9, 8), (12, 13, 14, 15), (10, 11, 1, 0), (8, 9, 11, 10), (13, 16, 17, 14), (16, 18, 19, 17), (18, 20, 21, 19), (22, 12, 15, 23), (20, 22, 23, 21), (11, 23, 15, 1), (12, 30, 31, 13), (9, 21, 23, 11), (13, 31, 32, 16), (7, 19, 21, 9), (16, 32, 33, 18), (5, 17, 19, 7), (18, 33, 34, 20), (3, 14, 17, 5), (20, 34, 35, 22), (1, 15, 14, 3), (22, 35, 30, 12), (30, 42, 43, 31), (32, 44, 45, 33), (34, 46, 47, 35), (48, 24, 29, 49), (49, 29, 28, 50), (50, 28, 27, 51), (51, 27, 26, 52), (52, 26, 25, 53), (53, 25, 24, 48), (26, 38, 37, 25), (28, 40, 39, 27), (24, 36, 41, 29), (36, 42, 47, 41), (41, 47, 46, 40), (40, 46, 45, 39), (39, 45, 44, 38), (38, 44, 43, 37), (37, 43, 42, 36), (29, 41, 40, 28), (27, 39, 38, 26), (25, 37, 36, 24), (35, 47, 42, 30), (33, 45, 46, 34), (31, 43, 44, 32), (2, 53, 48, 0), (4, 52, 53, 2), (6, 51, 52, 4), (8, 50, 51, 6), (10, 49, 50, 8), (0, 48, 49, 10)])
me_cylinder_007.use_remesh_preserve_volume = False
me_cylinder_007.use_remesh_preserve_attributes = False
me_cylinder_007.use_mirror_vertex_groups = False
me_cylinder_007.update()
me_cylinder_006 = bpy.data.meshes.new('Cylinder.006')
me_cylinder_006.from_pydata([(0.0, 0.42, -0.3275), (0.0, 0.48, 0.3125), (-0.3118, 0.22, -0.3275), (-0.3118, 0.28, 0.3125), (-0.3118, -0.12, -0.3275), (-0.3118, -0.12, 0.3125), (0.0, -0.32, -0.3275), (0.0, -0.32, 0.3125), (0.3118, -0.12, -0.3275), (0.3118, -0.12, 0.3125), (0.3118, 0.22, -0.3275), (0.3118, 0.28, 0.3125), (0.0, 0.36, -0.3275), (-0.2425, 0.22, -0.3275), (-0.2425, 0.22, 0.3125), (0.0, 0.36, 0.3125), (-0.2425, -0.06, -0.3275), (-0.2425, -0.06, 0.3125), (0.0, -0.2, -0.3275), (0.0, -0.2, 0.3125), (0.2425, -0.06, -0.3275), (0.2425, -0.06, 0.3125), (0.2425, 0.22, -0.3275), (0.2425, 0.22, 0.3125), (-0.3118, -0.2, 0.2725), (-0.3118, -0.2, -0.2475), (0.0, -0.4, -0.2475), (0.0, -0.4, 0.2725), (0.3118, -0.2, -0.2475), (0.3118, -0.2, 0.2725), (0.0, 0.48, -0.0075), (-0.3118, 0.28, -0.0075), (-0.3118, -0.12, -0.0075), (0.3118, -0.12, -0.0075), (0.3118, 0.28, -0.0075), (-0.3118, -0.2, 0.0125), (0.0, -0.4, 0.0125), (0.3118, -0.2, 0.0125)], [], [(30, 31, 3, 1), (31, 32, 5, 3), (9, 7, 27, 29), (33, 9, 29, 37), (13, 14, 17, 16), (34, 30, 1, 11), (33, 34, 11, 9), (12, 15, 14, 13), (16, 17, 19, 18), (18, 19, 21, 20), (22, 23, 15, 12), (20, 21, 23, 22), (11, 1, 15, 23), (0, 10, 22, 12), (9, 11, 23, 21), (10, 8, 20, 22), (7, 9, 21, 19), (8, 6, 18, 20), (5, 7, 19, 17), (6, 4, 16, 18), (3, 5, 17, 14), (4, 2, 13, 16), (1, 3, 14, 15), (2, 0, 12, 13), (35, 36, 27, 24), (36, 37, 29, 27), (6, 8, 28, 26), (7, 5, 24, 27), (4, 6, 26, 25), (32, 4, 25, 35), (5, 32, 35, 24), (26, 28, 37, 36), (25, 26, 36, 35), (8, 10, 34, 33), (10, 0, 30, 34), (8, 33, 37, 28), (2, 4, 32, 31), (0, 2, 31, 30)])
me_cylinder_006.use_remesh_preserve_volume = False
me_cylinder_006.use_remesh_preserve_attributes = False
me_cylinder_006.use_mirror_vertex_groups = False
me_cylinder_006.update()
me_cylinder_005 = bpy.data.meshes.new('Cylinder.005')
me_cylinder_005.from_pydata([(5.96e-08, 0.42, -0.3275), (5.96e-08, 0.48, 0.3125), (0.3118, 0.22, -0.3275), (0.3118, 0.28, 0.3125), (0.3118, -0.12, -0.3275), (0.3118, -0.12, 0.3125), (0.0, -0.32, -0.3275), (0.0, -0.32, 0.3125), (-0.3118, -0.12, -0.3275), (-0.3118, -0.12, 0.3125), (-0.3118, 0.22, -0.3275), (-0.3118, 0.28, 0.3125), (5.96e-08, 0.36, -0.3275), (0.2425, 0.22, -0.3275), (0.2425, 0.22, 0.3125), (5.96e-08, 0.36, 0.3125), (0.2425, -0.06, -0.3275), (0.2425, -0.06, 0.3125), (0.0, -0.2, -0.3275), (0.0, -0.2, 0.3125), (-0.2425, -0.06, -0.3275), (-0.2425, -0.06, 0.3125), (-0.2425, 0.22, -0.3275), (-0.2425, 0.22, 0.3125), (0.3118, -0.2, 0.2725), (0.3118, -0.2, -0.2475), (0.0, -0.4, -0.2475), (0.0, -0.4, 0.2725), (-0.3118, -0.2, -0.2475), (-0.3118, -0.2, 0.2725), (5.96e-08, 0.48, -0.0075), (0.3118, 0.28, -0.0075), (0.3118, -0.12, -0.0075), (-0.3118, -0.12, -0.0075), (-0.3118, 0.28, -0.0075), (0.3118, -0.2, 0.0125), (0.0, -0.4, 0.0125), (-0.3118, -0.2, 0.0125)], [], [(30, 1, 3, 31), (31, 3, 5, 32), (9, 29, 27, 7), (33, 37, 29, 9), (13, 16, 17, 14), (34, 11, 1, 30), (33, 9, 11, 34), (12, 13, 14, 15), (16, 18, 19, 17), (18, 20, 21, 19), (22, 12, 15, 23), (20, 22, 23, 21), (11, 23, 15, 1), (0, 12, 22, 10), (9, 21, 23, 11), (10, 22, 20, 8), (7, 19, 21, 9), (8, 20, 18, 6), (5, 17, 19, 7), (6, 18, 16, 4), (3, 14, 17, 5), (4, 16, 13, 2), (1, 15, 14, 3), (2, 13, 12, 0), (35, 24, 27, 36), (36, 27, 29, 37), (6, 26, 28, 8), (7, 27, 24, 5), (4, 25, 26, 6), (32, 35, 25, 4), (5, 24, 35, 32), (26, 36, 37, 28), (25, 35, 36, 26), (8, 33, 34, 10), (10, 34, 30, 0), (8, 28, 37, 33), (2, 31, 32, 4), (0, 30, 31, 2)])
me_cylinder_005.use_remesh_preserve_volume = False
me_cylinder_005.use_remesh_preserve_attributes = False
me_cylinder_005.use_mirror_vertex_groups = False
me_cylinder_005.update()
me_circle_002 = bpy.data.meshes.new('Circle.002')
me_circle_002.from_pydata([(6.684e-08, 0.8229, 0.11), (-0.2947, 0.7643, 0.11), (-0.5445, 0.5974, 0.11), (-0.6402, 0.3476, 0.11), (-0.693, 0.1629, 0.11), (-0.6402, -0.1318, 0.11), (-0.5445, -0.3816, 0.11), (-0.4047, -0.5485, 0.11), (-0.22, -0.6071, 0.11), (0.4047, -0.5485, 0.11), (0.5445, -0.3816, 0.11), (0.6402, -0.1318, 0.11), (0.693, 0.1629, 0.11), (0.6402, 0.3476, 0.11), (0.5445, 0.5974, 0.11), (0.2947, 0.7643, 0.11), (6.684e-08, 0.8229, -0.11), (-0.2947, 0.7643, -0.11), (-0.5445, 0.5974, -0.11), (-0.6402, 0.3476, -0.11), (-0.693, 0.1629, -0.11), (-0.6402, -0.1318, -0.11), (-0.5445, -0.3816, -0.11), (-0.4047, -0.5485, -0.11), (-0.22, -0.6071, -0.11), (0.4047, -0.5485, -0.11), (0.5445, -0.3816, -0.11), (0.6402, -0.1318, -0.11), (0.693, 0.1629, -0.11), (0.6402, 0.3476, -0.11), (0.5445, 0.5974, -0.11), (0.2947, 0.7643, -0.11), (5.496e-08, 0.6689, 0.11), (-0.2357, 0.622, 0.11), (-0.4356, 0.4885, 0.11), (-0.5122, 0.2886, 0.11), (-0.5544, 0.1629, 0.11), (-0.5122, -0.07283, 0.11), (-0.4356, -0.2727, 0.11), (-0.3457, -0.4062, 0.11), (-0.22, -0.4971, 0.11), (0.3457, -0.4062, 0.11), (0.4356, -0.2727, 0.11), (0.5122, -0.07283, 0.11), (0.5544, 0.1629, 0.11), (0.5122, 0.2886, 0.11), (0.4356, 0.4885, 0.11), (0.2357, 0.622, 0.11), (5.496e-08, 0.6689, -0.11), (-0.2357, 0.622, -0.11), (-0.4356, 0.4885, -0.11), (-0.5122, 0.2886, -0.11), (-0.5544, 0.1629, -0.11), (-0.5122, -0.07283, -0.11), (-0.4356, -0.2727, -0.11), (-0.3457, -0.4062, -0.11), (-0.22, -0.4971, -0.11), (0.3457, -0.4062, -0.11), (0.4356, -0.2727, -0.11), (0.5122, -0.07283, -0.11), (0.5544, 0.1629, -0.11), (0.5122, 0.2886, -0.11), (0.4356, 0.4885, -0.11), (0.2357, 0.622, -0.11), (0.22, -0.6071, -0.11), (0.22, -0.6071, 0.11), (0.22, -0.4971, -0.11), (0.22, -0.4971, 0.11), (-0.176, -0.6401, -0.088), (-0.176, -0.6401, 0.088), (0.176, -0.6401, -0.088), (0.176, -0.6401, 0.088), (-0.6402, 0.3476, -2.384e-07), (-0.5445, 0.5974, -2.384e-07), (0.5445, 0.5974, -2.384e-07), (0.6402, 0.3476, -2.384e-07), (-0.2947, 0.7643, -2.384e-07), (6.684e-08, 0.8229, -2.384e-07), (0.693, 0.1629, -2.384e-07), (0.6402, -0.1318, -2.384e-07), (0.5445, -0.3816, -2.384e-07), (0.4047, -0.5485, -2.384e-07), (-0.22, -0.6071, -2.384e-07), (-0.4047, -0.5485, -2.384e-07), (-0.5445, -0.3816, -2.384e-07), (-0.6402, -0.1318, -2.384e-07), (-0.693, 0.1629, -2.384e-07), (0.2947, 0.7643, -2.384e-07), (0.22, -0.6071, -2.384e-07), (-0.176, -0.6401, -2.384e-07), (0.176, -0.6401, -2.384e-07)], [], [(72, 73, 18, 19), (74, 75, 29, 30), (76, 77, 16, 17), (78, 79, 27, 28), (80, 81, 25, 26), (82, 83, 23, 24), (84, 85, 21, 22), (86, 72, 19, 20), (87, 74, 30, 31), (73, 76, 17, 18), (75, 78, 28, 29), (79, 80, 26, 27), (81, 88, 64, 25), (83, 84, 22, 23), (85, 86, 20, 21), (77, 87, 31, 16), (35, 51, 50, 34), (46, 62, 61, 45), (33, 49, 48, 32), (44, 60, 59, 43), (42, 58, 57, 41), (40, 56, 55, 39), (38, 54, 53, 37), (36, 52, 51, 35), (47, 63, 62, 46), (34, 50, 49, 33), (45, 61, 60, 44), (43, 59, 58, 42), (41, 57, 66, 67), (39, 55, 54, 38), (37, 53, 52, 36), (32, 48, 63, 47), (64, 66, 57, 25), (3, 35, 34, 2), (14, 46, 45, 13), (22, 54, 55, 23), (1, 33, 32, 0), (12, 44, 43, 11), (31, 63, 48, 16), (20, 52, 53, 21), (10, 42, 41, 9), (29, 61, 62, 30), (18, 50, 51, 19), (8, 40, 39, 7), (27, 59, 60, 28), (16, 48, 49, 17), (6, 38, 37, 5), (25, 57, 58, 26), (4, 36, 35, 3), (15, 47, 46, 14), (23, 55, 56, 24), (2, 34, 33, 1), (13, 45, 44, 12), (21, 53, 54, 22), (11, 43, 42, 10), (30, 62, 63, 31), (19, 51, 52, 20), (9, 41, 67, 65), (28, 60, 61, 29), (17, 49, 50, 18), (7, 39, 38, 6), (26, 58, 59, 27), (5, 37, 36, 4), (0, 32, 47, 15), (40, 67, 66, 56), (65, 8, 69, 71), (8, 65, 67, 40), (64, 24, 56, 66), (89, 68, 70, 90), (24, 64, 70, 68), (88, 65, 71, 90), (82, 24, 68, 89), (8, 82, 89, 69), (64, 88, 90, 70), (69, 89, 90, 71), (0, 15, 87, 77), (5, 4, 86, 85), (7, 6, 84, 83), (9, 65, 88, 81), (11, 10, 80, 79), (13, 12, 78, 75), (2, 1, 76, 73), (15, 14, 74, 87), (4, 3, 72, 86), (6, 5, 85, 84), (8, 7, 83, 82), (10, 9, 81, 80), (12, 11, 79, 78), (1, 0, 77, 76), (14, 13, 75, 74), (3, 2, 73, 72)])
me_circle_002.use_remesh_preserve_volume = False
me_circle_002.use_remesh_preserve_attributes = False
me_circle_002.use_mirror_vertex_groups = False
me_circle_002.update()
me_sphere_001 = bpy.data.meshes.new('Sphere.001')
me_sphere_001.from_pydata([(0.3696, 3.044e-08, 0.3), (0.15, -2.858e-08, 0.5196), (-0.15, -7.969e-08, 0.6), (-0.45, -1.092e-07, 0.5196), (-0.6696, -1.092e-07, 0.3), (0.3696, 0.2598, 0.15), (0.15, 0.45, 0.2598), (-0.15, 0.5196, 0.3), (-0.45, 0.45, 0.2598), (-0.6696, 0.2598, 0.15), (0.5624, 0.02092, 0.3061), (0.3696, 0.2598, -0.15), (0.15, 0.45, -0.2598), (-0.15, 0.5196, -0.3), (-0.45, 0.45, -0.2598), (-0.6696, 0.2598, -0.15), (0.3696, 5.941e-08, -0.3), (0.15, 3.259e-08, -0.5196), (-0.15, 3.084e-09, -0.6), (-0.45, -1.226e-08, -0.5196), (-0.6696, -8.916e-08, -0.3), (0.3696, -0.2598, -0.15), (0.15, -0.45, -0.2598), (-0.15, -0.5196, -0.3), (-0.45, -0.45, -0.2598), (-0.6696, -0.2598, -0.15), (0.3696, -0.2598, 0.15), (0.15, -0.45, 0.2598), (-0.15, -0.5196, 0.3), (-0.45, -0.45, 0.2598), (-0.6696, -0.2598, 0.15), (-0.75, -7.969e-08, -8.941e-08), (0.5624, 0.2807, 0.1561), (0.5624, 0.2807, -0.1439), (0.5624, 0.02092, -0.2939), (0.5624, -0.2389, -0.1439), (0.5624, -0.2389, 0.1561), (0.0, -5.413e-08, 0.5598), (0.0, 0.4848, 0.2799), (0.0, 0.4848, -0.2799), (0.0, 1.784e-08, -0.5598), (0.0, -0.4848, -0.2799), (0.0, -0.4848, 0.2799)], [], [(4, 3, 8, 9), (3, 2, 7, 8), (37, 1, 6, 38), (1, 0, 5, 6), (9, 8, 14, 15), (8, 7, 13, 14), (38, 6, 12, 39), (6, 5, 11, 12), (15, 14, 19, 20), (14, 13, 18, 19), (39, 12, 17, 40), (12, 11, 16, 17), (20, 19, 24, 25), (19, 18, 23, 24), (40, 17, 22, 41), (17, 16, 21, 22), (25, 24, 29, 30), (24, 23, 28, 29), (41, 22, 27, 42), (22, 21, 26, 27), (31, 4, 9), (5, 0, 10, 32), (31, 9, 15), (11, 5, 32, 33), (31, 15, 20), (16, 11, 33, 34), (31, 20, 25), (21, 16, 34, 35), (31, 25, 30), (26, 21, 35, 36), (31, 30, 4), (30, 29, 3, 4), (29, 28, 2, 3), (42, 27, 1, 37), (27, 26, 0, 1), (0, 26, 36, 10), (28, 42, 37, 2), (23, 41, 42, 28), (18, 40, 41, 23), (13, 39, 40, 18), (7, 38, 39, 13), (2, 37, 38, 7)])
me_sphere_001.use_remesh_preserve_volume = False
me_sphere_001.use_remesh_preserve_attributes = False
me_sphere_001.use_mirror_vertex_groups = False
me_sphere_001.update()
me_circle_001 = bpy.data.meshes.new('Circle.001')
me_circle_001.from_pydata([(0.4, 0.07943, -0.08), (0.4, 0.3858, -0.08), (0.4, 0.3858, 0.08), (0.4, 0.08343, 0.08), (0.4, 0.08343, 0.3864), (0.4, -0.08057, 0.3864), (0.4, -0.08057, 0.08), (0.4, -0.3869, 0.08), (0.4, -0.3869, -0.08), (0.4, -0.08057, -0.08), (0.4, -0.08057, -0.3864), (0.4, 0.07943, -0.3864), (-0.4, 0.2059, -0.208), (-0.4, 0.5015, -0.104), (-0.4, 0.5015, 0.104), (-0.4, 0.2163, 0.208), (-0.4, 0.1084, 0.5023), (-0.4, -0.1048, 0.5023), (-0.4, -0.2101, 0.208), (-0.4, -0.5031, 0.104), (-0.4, -0.5031, -0.104), (-0.4, -0.2101, -0.208), (-0.4, -0.1048, -0.5023), (-0.4, 0.1032, -0.5023), (0.4, 0.06843, 8.941e-08), (0.5, 0.06843, 8.941e-08), (0.4, 0.0631, -0.02679), (0.5, 0.0631, -0.02679), (0.4, 0.04793, -0.0495), (0.5, 0.04793, -0.0495), (0.4, 0.02522, -0.06467), (0.5, 0.02522, -0.06467), (0.4, -0.001571, -0.07), (0.5, -0.001571, -0.07), (0.4, -0.02836, -0.06467), (0.5, -0.02836, -0.06467), (0.4, -0.05107, -0.0495), (0.5, -0.05107, -0.0495), (0.4, -0.06624, -0.02679), (0.5, -0.06624, -0.02679), (0.4, -0.07157, 5.96e-08), (0.5, -0.07157, 5.96e-08), (0.4, -0.06624, 0.02679), (0.5, -0.06624, 0.02679), (0.4, -0.05107, 0.0495), (0.5, -0.05107, 0.0495), (0.4, -0.02836, 0.06467), (0.5, -0.02836, 0.06467), (0.4, -0.001571, 0.07), (0.5, -0.001571, 0.07), (0.4, 0.02522, 0.06467), (0.5, 0.02522, 0.06467), (0.4, 0.04793, 0.0495), (0.5, 0.04793, 0.0495), (0.4, 0.0631, 0.02679), (0.5, 0.0631, 0.02679), (0.4, 0.04743, 5.96e-08), (0.4, 0.0437, -0.01875), (0.5, 0.0437, -0.01875), (0.5, 0.04743, 5.96e-08), (0.4, 0.03308, -0.03465), (0.5, 0.03308, -0.03465), (0.4, 0.01718, -0.04527), (0.5, 0.01718, -0.04527), (0.4, -0.001571, -0.049), (0.5, -0.001571, -0.049), (0.4, -0.02032, -0.04527), (0.5, -0.02032, -0.04527), (0.4, -0.03622, -0.03465), (0.5, -0.03622, -0.03465), (0.4, -0.04684, -0.01875), (0.5, -0.04684, -0.01875), (0.4, -0.05057, 5.96e-08), (0.5, -0.05057, 5.96e-08), (0.4, -0.04684, 0.01875), (0.5, -0.04684, 0.01875), (0.4, -0.03622, 0.03465), (0.5, -0.03622, 0.03465), (0.4, -0.02032, 0.04527), (0.5, -0.02032, 0.04527), (0.4, -0.001571, 0.049), (0.5, -0.001571, 0.049), (0.4, 0.01718, 0.04527), (0.5, 0.01718, 0.04527), (0.4, 0.03308, 0.03465), (0.5, 0.03308, 0.03465), (0.4, 0.0437, 0.01875), (0.5, 0.0437, 0.01875), (0.4, -0.03957, 0.3864), (0.4, 0.001429, 0.3864), (0.4, 0.04243, 0.3864), (0.4, 0.04243, 0.08), (0.4, 0.001429, 0.08), (0.4, -0.03957, 0.08), (-0.4, -0.05147, 0.5023), (-0.4, 0.001829, 0.5023), (-0.4, 0.05513, 0.5023), (0.4, -0.3869, -0.04), (0.4, -0.3869, 0.0), (0.4, -0.3869, 0.04), (0.4, -0.08057, 0.04), (0.4, -0.08057, 2.98e-08), (0.4, -0.08057, -0.04), (-0.4, -0.5031, -0.052), (-0.4, -0.5031, -5.96e-08), (-0.4, -0.5031, 0.052), (0.4, 0.3858, 0.04), (0.4, 0.3858, 8.941e-08), (0.4, 0.3858, -0.04), (0.4, 0.08043, -0.04), (0.4, 0.08143, 2.98e-08), (0.4, 0.08243, 0.04), (-0.4, 0.5015, 0.052), (-0.4, 0.5015, 8.941e-08), (-0.4, 0.5015, -0.052), (0.4, 0.03943, -0.3864), (0.4, -0.0005708, -0.3864), (0.4, -0.04057, -0.3864), (0.4, -0.04057, -0.08), (0.4, -0.0005708, -0.08), (0.4, 0.03943, -0.08), (-0.4, 0.2704, 0.0), (-0.4, 0.1344, 0.2356), (-0.4, -0.1376, 0.2356), (-0.4, -0.2736, 0.0), (-0.4, -0.1376, -0.2356), (-0.4, 0.1344, -0.2356), (-0.4, -0.05277, -0.5023), (-0.4, -0.0007708, -0.5023), (-0.4, 0.05123, -0.5023), (-0.4, -0.0007708, -0.3), (-0.4, 0.001829, 0.3023), (-2.384e-07, 0.1427, -0.144), (-2.384e-07, 0.09133, -0.4443), (-2.384e-07, -0.09267, -0.4443), (-2.384e-07, -0.1453, -0.144), (-2.384e-07, -0.445, -0.092), (-2.384e-07, -0.445, 0.092), (-2.384e-07, -0.1453, 0.144), (-2.384e-07, -0.09267, 0.4443), (-2.384e-07, 0.09593, 0.4443), (-2.384e-07, 0.1499, 0.144), (-2.384e-07, 0.4437, 0.092), (-2.384e-07, 0.4437, -0.092), (-2.384e-07, -0.04552, 0.4443), (-2.384e-07, 0.001629, 0.4443), (-2.384e-07, 0.04878, 0.4443), (-2.384e-07, -0.445, -0.046), (-2.384e-07, -0.445, 0.0), (-2.384e-07, -0.445, 0.046), (-2.384e-07, 0.4437, 0.046), (-2.384e-07, 0.4437, 8.941e-08), (-2.384e-07, 0.4437, -0.046), (-2.384e-07, -0.04667, -0.4443), (-2.384e-07, -0.0006708, -0.4443), (-2.384e-07, 0.04533, -0.4443)], [], [(115, 11, 0, 120), (97, 8, 9, 102), (88, 5, 6, 93), (106, 2, 3, 111), (132, 133, 23, 12), (134, 135, 21, 22), (135, 136, 20, 21), (149, 137, 19, 105), (137, 138, 18, 19), (138, 139, 17, 18), (146, 140, 16, 96), (140, 141, 15, 16), (141, 142, 14, 15), (152, 143, 13, 114), (143, 132, 12, 13), (24, 25, 27, 26), (26, 27, 29, 28), (28, 29, 31, 30), (30, 31, 33, 32), (32, 33, 35, 34), (34, 35, 37, 36), (36, 37, 39, 38), (38, 39, 41, 40), (40, 41, 43, 42), (42, 43, 45, 44), (44, 45, 47, 46), (46, 47, 49, 48), (48, 49, 51, 50), (50, 51, 53, 52), (54, 55, 25, 24), (52, 53, 55, 54), (56, 57, 58, 59), (57, 60, 61, 58), (60, 62, 63, 61), (62, 64, 65, 63), (64, 66, 67, 65), (66, 68, 69, 67), (68, 70, 71, 69), (70, 72, 73, 71), (72, 74, 75, 73), (74, 76, 77, 75), (76, 78, 79, 77), (78, 80, 81, 79), (80, 82, 83, 81), (82, 84, 85, 83), (86, 56, 59, 87), (84, 86, 87, 85), (37, 69, 71, 39), (43, 75, 77, 45), (49, 81, 83, 51), (27, 58, 61, 29), (55, 87, 59, 25), (33, 65, 67, 35), (25, 59, 58, 27), (39, 71, 73, 41), (45, 77, 79, 47), (50, 52, 3, 91), (51, 83, 85, 53), (29, 61, 63, 31), (48, 50, 91, 92), (46, 48, 92, 93), (35, 67, 69, 37), (93, 6, 44, 46), (41, 73, 75, 43), (42, 44, 6, 100), (40, 42, 100, 101), (47, 79, 81, 49), (38, 40, 101, 102), (53, 85, 87, 55), (30, 32, 119, 120), (31, 63, 65, 33), (32, 34, 118, 119), (139, 144, 94, 17), (144, 145, 95, 94), (145, 146, 96, 95), (4, 90, 91, 3), (90, 89, 92, 91), (89, 88, 93, 92), (136, 147, 103, 20), (147, 148, 104, 103), (148, 149, 105, 104), (7, 99, 100, 6), (99, 98, 101, 100), (98, 97, 102, 101), (142, 150, 112, 14), (150, 151, 113, 112), (151, 152, 114, 113), (1, 108, 109, 0), (108, 107, 110, 109), (107, 106, 111, 110), (10, 117, 118, 9), (117, 116, 119, 118), (116, 115, 120, 119), (54, 111, 3, 52), (111, 54, 24, 110), (24, 26, 109, 110), (109, 26, 28, 0), (30, 120, 0, 28), (38, 102, 9, 36), (118, 34, 36, 9), (104, 105, 124), (103, 104, 124), (20, 103, 124), (105, 19, 124), (153, 134, 22, 127), (154, 153, 127, 128), (155, 154, 128, 129), (133, 11, 115, 155), (113, 114, 121), (112, 113, 121), (14, 112, 121), (114, 13, 121), (129, 128, 130), (128, 127, 130), (127, 22, 130), (23, 129, 130), (15, 122, 16), (122, 123, 131), (131, 123, 17), (122, 131, 16), (96, 16, 131), (17, 94, 131), (94, 95, 131), (95, 96, 131), (14, 121, 122, 15), (126, 130, 125), (12, 126, 121, 13), (23, 130, 126, 12), (21, 125, 130, 22), (20, 124, 125, 21), (18, 123, 124, 19), (17, 123, 18), (23, 133, 155, 129), (115, 116, 154, 155), (116, 117, 153, 154), (117, 10, 134, 153), (107, 108, 152, 151), (106, 107, 151, 150), (2, 106, 150, 142), (98, 99, 149, 148), (97, 98, 148, 147), (8, 97, 147, 136), (89, 90, 146, 145), (88, 89, 145, 144), (5, 88, 144, 139), (1, 0, 132, 143), (108, 1, 143, 152), (3, 2, 142, 141), (4, 3, 141, 140), (90, 4, 140, 146), (6, 5, 139, 138), (7, 6, 138, 137), (99, 7, 137, 149), (9, 8, 136, 135), (10, 9, 135, 134), (0, 11, 133, 132)])
me_circle_001.use_remesh_preserve_volume = False
me_circle_001.use_remesh_preserve_attributes = False
me_circle_001.use_mirror_vertex_groups = False
me_circle_001.update()
me_cube_001 = bpy.data.meshes.new('Cube.001')
me_cube_001.from_pydata([(0.65, -0.7, -0.4), (0.65, -0.7, 0.5), (0.65, 0.67, -0.4), (0.65, 0.6, 0.5), (0.65, 0.1667, 0.5), (0.65, -0.2667, 0.5), (0.65, -0.2667, -0.4), (0.65, 0.1667, -0.4), (0.496, -0.8, -0.3), (0.58, -0.8, 0.4), (0.486, 0.1255, -1.5), (0.2592, 0.4465, -1.5), (0.324, -0.5465, -1.5), (0.486, -0.2255, -1.5), (0.154, -0.8, -0.3), (0.07, -0.8, 0.4), (0.65, -0.7, 0.1), (0.07, -0.8, 0.1), (0.58, -0.8, 0.1), (0.65, -0.4667, 0.1), (0.65, 0.7, 0.1), (0.65, 0.4667, 0.1), (0.65, 0.33, 0.11), (0.65, 0.165, 0.3958), (0.65, -0.165, 0.3958), (0.65, -0.33, 0.11), (0.65, -0.165, -0.1758), (0.65, 0.165, -0.1758), (-0.7, -0.7, -0.4), (-0.7, -0.7, 0.5), (-0.7, 0.67, -0.4), (-0.7, 0.6, 0.5), (0.0, 0.6, 0.5), (0.0, 0.67, -0.4), (0.0, -0.7, 0.5), (0.0, -0.7, -0.4), (-0.7, 0.1667, 0.5), (-0.7, -0.2667, 0.5), (-0.7, -0.2667, -0.4), (-0.7, 0.1667, -0.4), (-0.574, -0.8, -0.3), (-0.63, -0.8, 0.4), (-0.486, 0.1255, -1.5), (-0.2592, 0.4465, -1.5), (-5.364e-10, -0.5765, -1.5), (-0.324, -0.5465, -1.5), (-5.364e-10, 0.4465, -1.5), (-0.486, -0.2255, -1.5), (-0.126, -0.8, -0.3), (-0.07, -0.8, 0.4), (-0.7, -0.7, 0.1), (0.0, -0.7, 0.1), (-0.07, -0.8, 0.1), (-0.63, -0.8, 0.1), (-0.7, -0.4667, 0.1), (-0.7, 0.7, 0.1), (0.0, 0.7, 0.1), (-0.7, 0.4667, 0.1), (-0.7, 0.33, 0.11), (-0.7, 0.165, 0.3958), (-0.7, -0.165, 0.3958), (-0.7, -0.33, 0.11), (-0.7, -0.165, -0.1758), (-0.7, 0.165, -0.1758), (-2.682e-10, 0.6, -0.9), (0.593, 0.1461, -0.9), (0.593, -0.2461, -0.9), (0.512, -0.6233, -0.9), (-2.682e-10, -0.6383, -0.9), (0.4796, 0.6, -0.9), (-0.593, 0.1461, -0.9), (-0.593, -0.2461, -0.9), (-0.512, -0.6233, -0.9), (-0.4796, 0.6, -0.9), (9.934e-09, 0.5, 0.5), (-0.433, 0.25, 0.5), (-0.433, -0.25, 0.5), (5.365e-08, -0.5, 0.5), (0.433, -0.25, 0.5), (0.433, 0.25, 0.5)], [], [(56, 20, 2, 33), (19, 16, 0, 6), (65, 66, 13, 10), (51, 35, 14, 17), (35, 0, 8, 14), (1, 34, 15, 9), (20, 21, 7, 2), (0, 16, 18, 8), (66, 67, 12, 13), (18, 17, 14, 8), (64, 69, 11, 46), (67, 68, 44, 12), (69, 65, 10, 11), (16, 1, 9, 18), (9, 15, 17, 18), (34, 51, 17, 15), (5, 1, 16, 19), (3, 4, 21, 20), (32, 3, 20, 56), (4, 5, 24, 23), (21, 4, 23, 22), (7, 21, 22, 27), (6, 7, 27, 26), (19, 6, 26, 25), (5, 19, 25, 24), (56, 33, 30, 55), (54, 38, 28, 50), (70, 42, 47, 71), (51, 52, 48, 35), (35, 48, 40, 28), (29, 41, 49, 34), (55, 30, 39, 57), (28, 40, 53, 50), (71, 47, 45, 72), (53, 40, 48, 52), (64, 46, 43, 73), (72, 45, 44, 68), (73, 43, 42, 70), (50, 53, 41, 29), (41, 53, 52, 49), (34, 49, 52, 51), (37, 54, 50, 29), (31, 55, 57, 36), (32, 56, 55, 31), (36, 59, 60, 37), (57, 58, 59, 36), (39, 63, 58, 57), (38, 62, 63, 39), (54, 61, 62, 38), (37, 60, 61, 54), (30, 73, 70, 39), (28, 72, 68, 35), (33, 64, 73, 30), (38, 71, 72, 28), (39, 70, 71, 38), (2, 7, 65, 69), (0, 35, 68, 67), (33, 2, 69, 64), (6, 0, 67, 66), (7, 6, 66, 65), (5, 4, 79, 78), (36, 37, 76, 75), (32, 31, 75, 74), (36, 75, 31), (29, 76, 37), (29, 34, 77, 76), (34, 1, 78, 77), (1, 5, 78), (4, 3, 79), (3, 32, 74, 79)])
me_cube_001.use_remesh_preserve_volume = False
me_cube_001.use_remesh_preserve_attributes = False
me_cube_001.use_mirror_vertex_groups = False
me_cube_001.update()
me_sphere = bpy.data.meshes.new('Sphere')
me_sphere.from_pydata([(0.308, 0.2706, 0.73), (0.5, 0.5, 0.6071), (0.5533, 0.6533, 0.3827), (0.6071, 0.7071, -4.371e-08), (0.5533, 0.6533, -0.3827), (0.4, 0.5, -0.7), (0.308, 1.118e-08, 0.73), (0.6071, 1.244e-08, 0.6071), (0.7239, 4.224e-08, 0.3827), (0.8, 1.244e-08, -4.371e-08), (0.7239, 4.224e-08, -0.3827), (0.5071, 1.244e-08, -0.7), (0.308, -0.1706, 0.73), (0.5, -0.4, 0.6071), (0.5533, -0.5533, 0.3827), (0.6071, -0.5071, -4.47e-08), (0.5533, -0.5533, -0.3827), (0.4, -0.4, -0.7), (0.2, -0.5336, -0.7), (0.2766, -0.7186, -0.3827), (0.2036, -0.7836, -0.1), (0.2766, -0.7186, 0.2827), (0.25, -0.5336, 0.6071), (0.154, -0.3466, 0.75), (0.0, 0.3827, 0.77), (0.0, 0.6071, 0.6071), (0.0, 0.8239, 0.3827), (0.0, 0.9, -4.371e-08), (0.0, 0.8239, -0.3827), (0.0, 0.6071, -0.7), (-0.308, 0.2706, 0.73), (-0.5, 0.5, 0.6071), (-0.5533, 0.6533, 0.3827), (-0.6071, 0.7071, -4.371e-08), (-0.5533, 0.6533, -0.3827), (-0.4, 0.5, -0.7), (-0.308, 1.118e-08, 0.73), (-0.6071, 1.244e-08, 0.6071), (-0.7239, 4.224e-08, 0.3827), (-0.8, 1.244e-08, -4.371e-08), (-0.7239, 4.224e-08, -0.3827), (-0.5071, 1.244e-08, -0.7), (-0.308, -0.1706, 0.73), (-0.5, -0.4, 0.6071), (-0.5533, -0.5533, 0.3827), (-0.6071, -0.5071, -4.47e-08), (-0.5533, -0.5533, -0.3827), (-0.4, -0.4, -0.7), (0.0, -0.4027, 0.77), (0.0, -0.6071, 0.6071), (0.0, -0.8239, 0.3827), (0.0, -0.9, -4.371e-08), (0.0, -0.8239, -0.3827), (0.0, -0.6071, -0.7), (0.0, 0.2706, 0.8), (0.0, 1.244e-08, 0.8), (0.0, -0.1706, 0.8), (-0.2, -0.5336, -0.7), (-0.2766, -0.7186, -0.3827), (-0.2036, -0.7836, -0.1), (-0.2766, -0.7186, 0.2827), (-0.25, -0.5336, 0.6071), (-0.154, -0.3466, 0.75)], [], [(29, 28, 4, 5), (28, 27, 3, 4), (27, 26, 2, 3), (26, 25, 1, 2), (25, 24, 0, 1), (5, 4, 10, 11), (4, 3, 9, 10), (3, 2, 8, 9), (2, 1, 7, 8), (1, 0, 6, 7), (11, 10, 16, 17), (10, 9, 15, 16), (9, 8, 14, 15), (8, 7, 13, 14), (7, 6, 12, 13), (18, 19, 52, 53), (19, 20, 51, 52), (20, 21, 50, 51), (21, 22, 49, 50), (22, 23, 48, 49), (6, 0, 54, 55), (12, 6, 55, 56), (0, 24, 54), (48, 23, 12, 56), (13, 12, 23, 22), (14, 13, 22, 21), (16, 15, 20, 19), (17, 16, 19, 18), (29, 35, 34, 28), (28, 34, 33, 27), (27, 33, 32, 26), (26, 32, 31, 25), (25, 31, 30, 24), (35, 41, 40, 34), (34, 40, 39, 33), (33, 39, 38, 32), (32, 38, 37, 31), (31, 37, 36, 30), (41, 47, 46, 40), (40, 46, 45, 39), (39, 45, 44, 38), (38, 44, 43, 37), (37, 43, 42, 36), (57, 53, 52, 58), (58, 52, 51, 59), (59, 51, 50, 60), (60, 50, 49, 61), (61, 49, 48, 62), (36, 55, 54, 30), (42, 56, 55, 36), (30, 54, 24), (48, 56, 42, 62), (43, 61, 62, 42), (44, 60, 61, 43), (46, 58, 59, 45), (47, 57, 58, 46)])
me_sphere.use_remesh_preserve_volume = False
me_sphere.use_remesh_preserve_attributes = False
me_sphere.use_mirror_vertex_groups = False
me_sphere.update()
arm_armature = bpy.data.armatures.new('Armature')  # bones are not reproduced

# ---- objects
ob_inseam = bpy.data.objects.new('Inseam', me_cylinder_003)
ob_r_thigh = bpy.data.objects.new('R_Thigh', me_cube_006)
ob_l_thigh = bpy.data.objects.new('L_Thigh', me_cube_005)
ob_l_arm = bpy.data.objects.new('L_Arm', me_cylinder_002)
ob_r_arm = bpy.data.objects.new('R_Arm', me_cylinder_001)
ob_l_shoulder = bpy.data.objects.new('L_Shoulder', me_cube_004)
ob_r_shoulder = bpy.data.objects.new('R_Shoulder', me_cube_003)
ob_r_upper_arm = bpy.data.objects.new('R_Upper arm', me_cube_002)
ob_l_upper_arm = bpy.data.objects.new('L_Upper arm', me_cube)
ob_cube = bpy.data.objects.new('Cube', me_cube_010)
ob_torso = bpy.data.objects.new('Torso', me_cylinder_012)
ob_neck = bpy.data.objects.new('Neck', me_cylinder_011)
ob_metarig = bpy.data.objects.new('metarig', arm_armature)
ob_l_foot = bpy.data.objects.new('L_Foot', me_cylinder_010)
ob_r_foot = bpy.data.objects.new('R_Foot', me_cylinder_009)
ob_l_shin = bpy.data.objects.new('L_Shin', me_cylinder_008)
ob_r_shin = bpy.data.objects.new('R_Shin', me_cylinder_007)
ob_l_knee = bpy.data.objects.new('L_Knee', me_cylinder_006)
ob_r_knee = bpy.data.objects.new('R_Knee', me_cylinder_005)
ob_belt = bpy.data.objects.new('Belt', me_circle_002)
ob_l_hand = bpy.data.objects.new('L_Hand', me_sphere_001)
ob_r_hand = bpy.data.objects.new('R_Hand', me_circle_001)
ob_fuselage = bpy.data.objects.new('Fuselage', me_cube_001)
ob_head = bpy.data.objects.new('Head', me_sphere)
ob_lamp = bpy.data.objects.new('Lamp', light_lamp)
ob_camera = bpy.data.objects.new('Camera', cam_camera)

# ---- transforms, parenting, visibility, modifiers, constraints
ob_inseam.location = (-0.009852, 8.719e-07, -2.8)
ob_inseam.lineart.crease_threshold = 0.0
ob_r_thigh.location = (0.47, -0.007094, -3.966)
ob_r_thigh.scale = (0.3, 1.0, 1.0)
ob_r_thigh.lineart.crease_threshold = 0.0
ob_l_thigh.location = (-0.47, -0.007094, -3.966)
ob_l_thigh.scale = (0.3, 1.0, 1.0)
ob_l_thigh.lineart.crease_threshold = 0.0
ob_l_arm.location = (-1.633, 0.4138, -0.6278)
ob_l_arm.rotation_euler = (0.0, -0.0, 1.571)
ob_l_arm.scale = (0.3, 0.24, 0.7)
ob_l_arm.lineart.crease_threshold = 0.0
ob_r_arm.location = (1.633, 0.4138, -0.6278)
ob_r_arm.rotation_euler = (0.0, -0.0, 1.571)
ob_r_arm.scale = (0.3, 0.24, 0.7)
ob_r_arm.lineart.crease_threshold = 0.0
ob_l_shoulder.location = (-1.309, 0.1646, -0.09693)
ob_l_shoulder.scale = (0.7, 0.28, 0.7)
ob_l_shoulder.lineart.crease_threshold = 0.0
ob_r_shoulder.location = (1.109, 0.1646, -0.09693)
ob_r_shoulder.scale = (0.7, 0.28, 0.7)
ob_r_shoulder.lineart.crease_threshold = 0.0
ob_r_upper_arm.location = (2.564, 0.3726, -1.152)
ob_r_upper_arm.rotation_euler = (0.0, 6.283, -2.493e-14)
ob_r_upper_arm.scale = (0.48, 0.48, 1.0)
ob_r_upper_arm.lineart.crease_threshold = 0.0
ob_l_upper_arm.location = (-2.564, 0.3726, -1.152)
ob_l_upper_arm.rotation_euler = (0.0, 6.283, -2.493e-14)
ob_l_upper_arm.scale = (0.48, 0.48, 1.0)
ob_l_upper_arm.lineart.crease_threshold = 0.0
ob_cube.location = (0.0, 0.0, 0.0)
ob_cube.rotation_euler = (-2.687e-07, 3.142, 1.344e-07)
ob_cube.lineart.crease_threshold = 0.0
_m = ob_cube.modifiers.new('Mirror', 'MIRROR')
ob_torso.location = (-1.788e-08, -0.016, -2.125)
ob_torso.scale = (0.459, 0.459, 0.459)
ob_torso.lineart.crease_threshold = 0.0
ob_neck.location = (0.0, 0.0, 0.1)
ob_neck.scale = (0.392, 0.392, 0.392)
ob_neck.lineart.crease_threshold = 0.0
ob_metarig.location = (0.0, 0.0, -7.693)
ob_metarig.scale = (4.7, 4.7, 4.7)
ob_metarig.lineart.crease_threshold = 0.0
ob_l_foot.location = (-0.46, -0.04164, -7.706)
ob_l_foot.rotation_euler = (-1.571, -2.22e-16, 2.22e-16)
ob_l_foot.lineart.crease_threshold = 0.0
ob_r_foot.location = (0.46, -0.04164, -7.706)
ob_r_foot.rotation_euler = (-1.571, -2.22e-16, 2.22e-16)
ob_r_foot.lineart.crease_threshold = 0.0
ob_l_shin.location = (-0.5, -0.01, -6.1)
ob_l_shin.rotation_euler = (0.08727, 1.935e-17, 8.449e-19)
ob_l_shin.lineart.crease_threshold = 0.0
ob_r_shin.location = (0.5, -0.01, -6.1)
ob_r_shin.rotation_euler = (0.08727, 1.935e-17, 8.449e-19)
ob_r_shin.lineart.crease_threshold = 0.0
ob_l_knee.location = (-0.45, -0.1374, -5.165)
ob_l_knee.scale = (0.9, 0.9, 0.9)
ob_l_knee.lineart.crease_threshold = 0.0
ob_r_knee.location = (0.45, -0.1374, -5.165)
ob_r_knee.scale = (0.9, 0.9, 0.9)
ob_r_knee.lineart.crease_threshold = 0.0
ob_belt.location = (-7.058e-08, -0.1505, -2.4)
ob_belt.lineart.crease_threshold = 0.0
ob_l_hand.location = (-3.65, 0.2, -2.015)
ob_l_hand.rotation_euler = (2.966e-08, -0.6109, 0.08727)
ob_l_hand.lineart.crease_threshold = 0.0
ob_r_hand.location = (3.5, 0.1016, -1.9)
ob_r_hand.rotation_euler = (5.565e-08, 0.7854, -0.2618)
ob_r_hand.lineart.crease_threshold = 0.0
ob_fuselage.location = (0.0, 0.0, -0.4)
ob_fuselage.lineart.crease_threshold = 0.0
ob_head.location = (0.0, 0.0, 1.0)
ob_head.lineart.crease_threshold = 0.0
ob_lamp.location = (4.076, 1.005, 5.904)
ob_lamp.rotation_euler = (0.6503, 0.05522, 1.866)
ob_lamp.lock_rotations_4d = False
ob_lamp.empty_display_type = 'ARROWS'
ob_lamp.color = (0.0, 0.0, 0.0, 0.0)
ob_lamp.lineart.crease_threshold = 0.0
ob_camera.location = (7.481, -6.508, 5.344)
ob_camera.rotation_euler = (1.109, 0.01082, 0.8149)
ob_camera.lock_rotations_4d = False
ob_camera.empty_display_type = 'ARROWS'
ob_camera.color = (0.0, 0.0, 0.0, 0.0)
ob_camera.display_type = 'WIRE'
ob_camera.lineart.crease_threshold = 0.0

# ---- collection membership
col_collection_1.objects.link(ob_inseam)
col_collection_1.objects.link(ob_r_thigh)
col_collection_1.objects.link(ob_l_thigh)
col_collection_1.objects.link(ob_l_arm)
col_collection_1.objects.link(ob_r_arm)
col_collection_1.objects.link(ob_l_shoulder)
col_collection_1.objects.link(ob_r_shoulder)
col_collection_1.objects.link(ob_r_upper_arm)
col_collection_1.objects.link(ob_l_upper_arm)
col_collection_1.objects.link(ob_cube)
col_collection_1.objects.link(ob_torso)
col_collection_1.objects.link(ob_neck)
col_collection_1.objects.link(ob_metarig)
col_collection_1.objects.link(ob_l_foot)
col_collection_1.objects.link(ob_r_foot)
col_collection_1.objects.link(ob_l_shin)
col_collection_1.objects.link(ob_r_shin)
col_collection_1.objects.link(ob_l_knee)
col_collection_1.objects.link(ob_r_knee)
col_collection_1.objects.link(ob_belt)
col_collection_1.objects.link(ob_l_hand)
col_collection_1.objects.link(ob_r_hand)
col_collection_1.objects.link(ob_fuselage)
col_collection_1.objects.link(ob_head)
col_collection_1.objects.link(ob_lamp)
col_collection_1.objects.link(ob_camera)

# ---- scene / render settings (as saved in the file)
scene.camera = ob_camera
scene.frame_start = 1; scene.frame_end = 250; scene.frame_set(0)
scene.render.engine = 'BLENDER_EEVEE_NEXT'
scene.render.resolution_percentage = 50
scene.render.dither_intensity = 0.0
scene.cycles.use_denoising = False
scene.cycles.samples = 10
scene.cycles.sampling_pattern = 'TABULATED_SOBOL'
scene.cycles.light_sampling_threshold = 0.0
scene.cycles.use_adaptive_sampling = False
scene.cycles.use_light_tree = False
scene.cycles.blur_glossy = 0.0
scene.cycles.pixel_filter_type = 'GAUSSIAN'
scene.cycles.sample_clamp_indirect = 0.0
scene.view_settings.view_transform = 'Standard'
bpy.context.view_layer.update()
